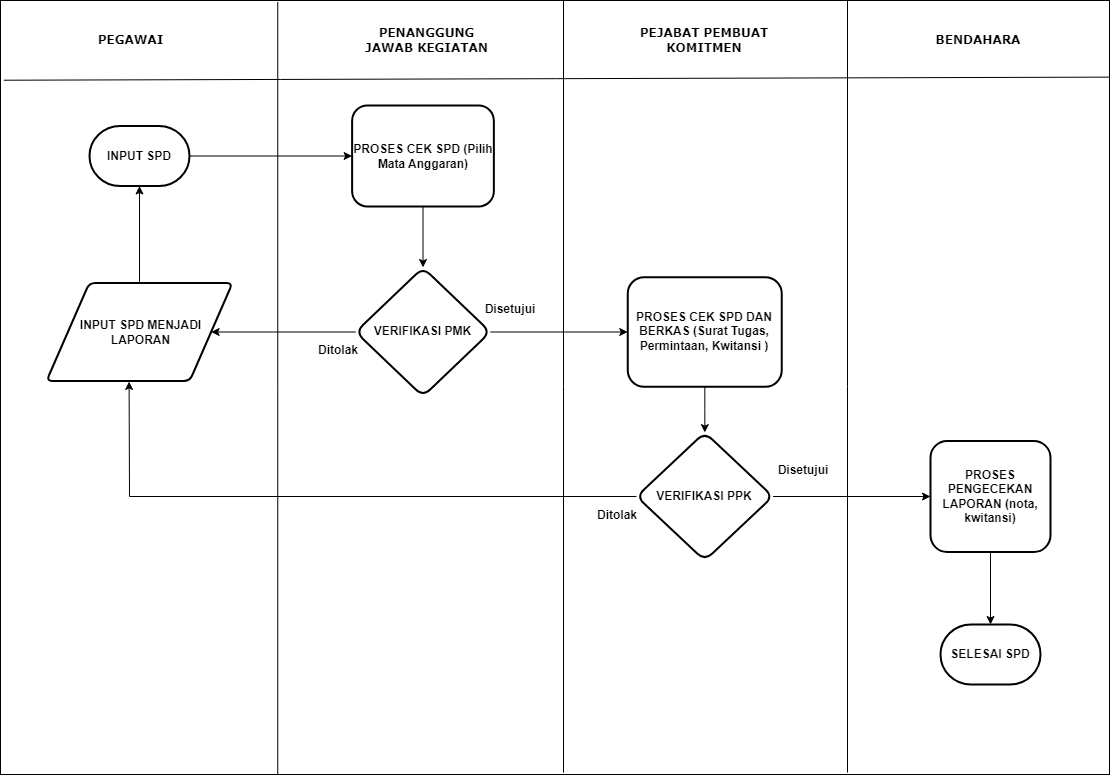

The diagram above was exported from draw.io. Its source (the exported page's mxGraphModel, read from the mxfile embedded in the PNG):
<mxGraphModel dx="2252" dy="1383" grid="0" gridSize="10" guides="1" tooltips="1" connect="1" arrows="1" fold="1" page="1" pageScale="1" pageWidth="1169" pageHeight="827" math="0" shadow="0">
  <root>
    <mxCell id="0" />
    <mxCell id="1" parent="0" />
    <mxCell id="TLr0zNRV0ygju5akhFK3-17" value="" style="rounded=0;whiteSpace=wrap;html=1;" parent="1" vertex="1">
      <mxGeometry x="-20" y="17" width="1109" height="774" as="geometry" />
    </mxCell>
    <mxCell id="TLr0zNRV0ygju5akhFK3-20" value="PEGAWAI" style="text;html=1;align=center;verticalAlign=middle;whiteSpace=wrap;rounded=0;glass=0;shadow=0;strokeWidth=1;fontStyle=1;fontFamily=Verdana;fontSize=12;" parent="1" vertex="1">
      <mxGeometry x="47" y="32" width="127" height="50" as="geometry" />
    </mxCell>
    <mxCell id="TLr0zNRV0ygju5akhFK3-21" value="PENANGGUNG JAWAB KEGIATAN" style="text;html=1;align=center;verticalAlign=middle;whiteSpace=wrap;rounded=0;glass=0;shadow=0;strokeWidth=1;fontStyle=1;fontFamily=Verdana;fontSize=12;" parent="1" vertex="1">
      <mxGeometry x="342.76" y="32" width="127" height="50" as="geometry" />
    </mxCell>
    <mxCell id="TLr0zNRV0ygju5akhFK3-22" value="PEJABAT PEMBUAT KOMITMEN" style="text;html=1;align=center;verticalAlign=middle;whiteSpace=wrap;rounded=0;glass=0;shadow=0;strokeWidth=1;fontStyle=1;fontFamily=Verdana;fontSize=12;" parent="1" vertex="1">
      <mxGeometry x="590.25" y="32" width="188" height="50" as="geometry" />
    </mxCell>
    <mxCell id="TLr0zNRV0ygju5akhFK3-23" value="BENDAHARA" style="text;html=1;align=center;verticalAlign=middle;whiteSpace=wrap;rounded=0;glass=0;shadow=0;strokeWidth=1;fontStyle=1;fontFamily=Verdana;fontSize=12;" parent="1" vertex="1">
      <mxGeometry x="864" y="32" width="188" height="50" as="geometry" />
    </mxCell>
    <mxCell id="TLr0zNRV0ygju5akhFK3-33" value="" style="edgeStyle=orthogonalEdgeStyle;rounded=0;orthogonalLoop=1;jettySize=auto;html=1;fontColor=#000000;" parent="1" source="TLr0zNRV0ygju5akhFK3-24" target="TLr0zNRV0ygju5akhFK3-32" edge="1">
      <mxGeometry relative="1" as="geometry" />
    </mxCell>
    <mxCell id="TLr0zNRV0ygju5akhFK3-24" value="&lt;b&gt;INPUT SPD&lt;/b&gt;" style="strokeWidth=2;html=1;shape=mxgraph.flowchart.terminator;whiteSpace=wrap;labelBackgroundColor=none;" parent="1" vertex="1">
      <mxGeometry x="69" y="142.5" width="100" height="60" as="geometry" />
    </mxCell>
    <mxCell id="TLr0zNRV0ygju5akhFK3-35" value="" style="edgeStyle=orthogonalEdgeStyle;rounded=0;orthogonalLoop=1;jettySize=auto;html=1;fontColor=#000000;" parent="1" source="TLr0zNRV0ygju5akhFK3-32" target="TLr0zNRV0ygju5akhFK3-34" edge="1">
      <mxGeometry relative="1" as="geometry" />
    </mxCell>
    <mxCell id="TLr0zNRV0ygju5akhFK3-32" value="&lt;b&gt;PROSES CEK SPD (Pilih Mata Anggaran)&lt;/b&gt;" style="rounded=1;whiteSpace=wrap;html=1;strokeWidth=2;" parent="1" vertex="1">
      <mxGeometry x="331.62" y="122" width="141.75" height="101" as="geometry" />
    </mxCell>
    <mxCell id="TLr0zNRV0ygju5akhFK3-37" value="" style="edgeStyle=orthogonalEdgeStyle;rounded=0;orthogonalLoop=1;jettySize=auto;html=1;fontColor=#000000;" parent="1" source="TLr0zNRV0ygju5akhFK3-34" target="TLr0zNRV0ygju5akhFK3-36" edge="1">
      <mxGeometry relative="1" as="geometry" />
    </mxCell>
    <mxCell id="TLr0zNRV0ygju5akhFK3-34" value="&lt;b&gt;VERIFIKASI PMK&lt;/b&gt;" style="rhombus;whiteSpace=wrap;html=1;rounded=1;strokeWidth=2;" parent="1" vertex="1">
      <mxGeometry x="335.25" y="284" width="134.51" height="129" as="geometry" />
    </mxCell>
    <mxCell id="TLr0zNRV0ygju5akhFK3-50" value="" style="edgeStyle=orthogonalEdgeStyle;rounded=0;orthogonalLoop=1;jettySize=auto;html=1;fontColor=#000000;" parent="1" source="TLr0zNRV0ygju5akhFK3-36" target="TLr0zNRV0ygju5akhFK3-49" edge="1">
      <mxGeometry relative="1" as="geometry" />
    </mxCell>
    <mxCell id="TLr0zNRV0ygju5akhFK3-36" value="&lt;b&gt;PROSES CEK SPD DAN BERKAS (Surat Tugas, Permintaan, Kwitansi )&lt;/b&gt;" style="whiteSpace=wrap;html=1;rounded=1;strokeWidth=2;" parent="1" vertex="1">
      <mxGeometry x="607.25" y="293.75" width="154" height="109.5" as="geometry" />
    </mxCell>
    <mxCell id="TLr0zNRV0ygju5akhFK3-39" value="Disetujui" style="text;html=1;align=center;verticalAlign=middle;whiteSpace=wrap;rounded=0;fontStyle=1;" parent="1" vertex="1">
      <mxGeometry x="460" y="311" width="60" height="30" as="geometry" />
    </mxCell>
    <mxCell id="TLr0zNRV0ygju5akhFK3-40" value="Ditolak" style="text;html=1;align=center;verticalAlign=middle;whiteSpace=wrap;rounded=0;fontStyle=1;" parent="1" vertex="1">
      <mxGeometry x="288" y="352" width="60" height="30" as="geometry" />
    </mxCell>
    <mxCell id="TLr0zNRV0ygju5akhFK3-41" value="INPUT SPD MENJADI LAPORAN" style="shape=parallelogram;html=1;strokeWidth=2;perimeter=parallelogramPerimeter;whiteSpace=wrap;rounded=1;arcSize=12;size=0.23;spacingLeft=11;spacingRight=8;fontStyle=1;" parent="1" vertex="1">
      <mxGeometry x="26" y="299.5" width="186" height="98" as="geometry" />
    </mxCell>
    <mxCell id="TLr0zNRV0ygju5akhFK3-43" value="" style="endArrow=classic;html=1;rounded=0;entryX=1;entryY=0.5;entryDx=0;entryDy=0;exitX=0;exitY=0.5;exitDx=0;exitDy=0;fontColor=#000000;" parent="1" source="TLr0zNRV0ygju5akhFK3-34" target="TLr0zNRV0ygju5akhFK3-41" edge="1">
      <mxGeometry width="50" height="50" relative="1" as="geometry">
        <mxPoint x="576" y="541" as="sourcePoint" />
        <mxPoint x="626" y="491" as="targetPoint" />
      </mxGeometry>
    </mxCell>
    <mxCell id="TLr0zNRV0ygju5akhFK3-46" value="" style="endArrow=classic;html=1;rounded=0;exitX=0.5;exitY=0;exitDx=0;exitDy=0;entryX=0.5;entryY=1;entryDx=0;entryDy=0;entryPerimeter=0;fontColor=#000000;" parent="1" source="TLr0zNRV0ygju5akhFK3-41" target="TLr0zNRV0ygju5akhFK3-24" edge="1">
      <mxGeometry width="50" height="50" relative="1" as="geometry">
        <mxPoint x="127.5" y="366" as="sourcePoint" />
        <mxPoint x="177.5" y="316" as="targetPoint" />
      </mxGeometry>
    </mxCell>
    <mxCell id="TLr0zNRV0ygju5akhFK3-52" value="" style="edgeStyle=orthogonalEdgeStyle;rounded=0;orthogonalLoop=1;jettySize=auto;html=1;fontColor=#000000;" parent="1" source="TLr0zNRV0ygju5akhFK3-49" target="TLr0zNRV0ygju5akhFK3-51" edge="1">
      <mxGeometry relative="1" as="geometry" />
    </mxCell>
    <mxCell id="TLr0zNRV0ygju5akhFK3-49" value="VERIFIKASI PPK" style="rhombus;whiteSpace=wrap;html=1;rounded=1;strokeWidth=2;fontStyle=1;" parent="1" vertex="1">
      <mxGeometry x="616" y="449" width="136.5" height="128" as="geometry" />
    </mxCell>
    <mxCell id="TLr0zNRV0ygju5akhFK3-51" value="PROSES PENGECEKAN LAPORAN (nota, kwitansi)" style="whiteSpace=wrap;html=1;rounded=1;strokeWidth=2;fontStyle=1;" parent="1" vertex="1">
      <mxGeometry x="910" y="457.5" width="120" height="111" as="geometry" />
    </mxCell>
    <mxCell id="TLr0zNRV0ygju5akhFK3-55" value="&lt;b&gt;SELESAI SPD&lt;/b&gt;" style="strokeWidth=2;html=1;shape=mxgraph.flowchart.terminator;whiteSpace=wrap;" parent="1" vertex="1">
      <mxGeometry x="920" y="641" width="100" height="60" as="geometry" />
    </mxCell>
    <mxCell id="TLr0zNRV0ygju5akhFK3-56" value="" style="endArrow=classic;html=1;rounded=0;entryX=0.5;entryY=0;entryDx=0;entryDy=0;entryPerimeter=0;exitX=0.5;exitY=1;exitDx=0;exitDy=0;fontColor=#000000;" parent="1" source="TLr0zNRV0ygju5akhFK3-51" target="TLr0zNRV0ygju5akhFK3-55" edge="1">
      <mxGeometry width="50" height="50" relative="1" as="geometry">
        <mxPoint x="576" y="485" as="sourcePoint" />
        <mxPoint x="626" y="435" as="targetPoint" />
      </mxGeometry>
    </mxCell>
    <mxCell id="TLr0zNRV0ygju5akhFK3-57" value="" style="endArrow=classic;html=1;rounded=0;exitX=0;exitY=0.5;exitDx=0;exitDy=0;entryX=0.444;entryY=1.005;entryDx=0;entryDy=0;entryPerimeter=0;fontColor=#000000;" parent="1" source="TLr0zNRV0ygju5akhFK3-49" target="TLr0zNRV0ygju5akhFK3-41" edge="1">
      <mxGeometry width="50" height="50" relative="1" as="geometry">
        <mxPoint x="576" y="485" as="sourcePoint" />
        <mxPoint x="626" y="435" as="targetPoint" />
        <Array as="points">
          <mxPoint x="109" y="513" />
        </Array>
      </mxGeometry>
    </mxCell>
    <mxCell id="TLr0zNRV0ygju5akhFK3-58" value="Disetujui" style="text;html=1;align=center;verticalAlign=middle;whiteSpace=wrap;rounded=0;fontStyle=1;" parent="1" vertex="1">
      <mxGeometry x="752.5" y="472" width="60" height="30" as="geometry" />
    </mxCell>
    <mxCell id="TLr0zNRV0ygju5akhFK3-59" value="Ditolak" style="text;html=1;align=center;verticalAlign=middle;whiteSpace=wrap;rounded=0;fontStyle=1;" parent="1" vertex="1">
      <mxGeometry x="567" y="517" width="60" height="30" as="geometry" />
    </mxCell>
    <mxCell id="Y4E2unf9ih5kIc_5jhVf-1" value="" style="endArrow=none;html=1;rounded=0;exitX=0.25;exitY=1;exitDx=0;exitDy=0;entryX=0.25;entryY=0.002;entryDx=0;entryDy=0;entryPerimeter=0;" edge="1" parent="1" source="TLr0zNRV0ygju5akhFK3-17" target="TLr0zNRV0ygju5akhFK3-17">
      <mxGeometry width="50" height="50" relative="1" as="geometry">
        <mxPoint x="273" y="149" as="sourcePoint" />
        <mxPoint x="264" y="15" as="targetPoint" />
      </mxGeometry>
    </mxCell>
    <mxCell id="Y4E2unf9ih5kIc_5jhVf-2" value="" style="endArrow=none;html=1;rounded=0;exitX=0.25;exitY=1;exitDx=0;exitDy=0;entryX=0.25;entryY=0.002;entryDx=0;entryDy=0;entryPerimeter=0;" edge="1" parent="1">
      <mxGeometry width="50" height="50" relative="1" as="geometry">
        <mxPoint x="543" y="789" as="sourcePoint" />
        <mxPoint x="543" y="17" as="targetPoint" />
      </mxGeometry>
    </mxCell>
    <mxCell id="Y4E2unf9ih5kIc_5jhVf-3" value="" style="endArrow=none;html=1;rounded=0;exitX=0.25;exitY=1;exitDx=0;exitDy=0;entryX=0.25;entryY=0.002;entryDx=0;entryDy=0;entryPerimeter=0;" edge="1" parent="1">
      <mxGeometry width="50" height="50" relative="1" as="geometry">
        <mxPoint x="827" y="789" as="sourcePoint" />
        <mxPoint x="827" y="17" as="targetPoint" />
      </mxGeometry>
    </mxCell>
    <mxCell id="Y4E2unf9ih5kIc_5jhVf-4" value="" style="endArrow=none;html=1;rounded=0;exitX=0.003;exitY=0.103;exitDx=0;exitDy=0;exitPerimeter=0;entryX=1;entryY=0.099;entryDx=0;entryDy=0;entryPerimeter=0;" edge="1" parent="1" source="TLr0zNRV0ygju5akhFK3-17" target="TLr0zNRV0ygju5akhFK3-17">
      <mxGeometry width="50" height="50" relative="1" as="geometry">
        <mxPoint x="446" y="612" as="sourcePoint" />
        <mxPoint x="1085" y="97" as="targetPoint" />
      </mxGeometry>
    </mxCell>
  </root>
</mxGraphModel>